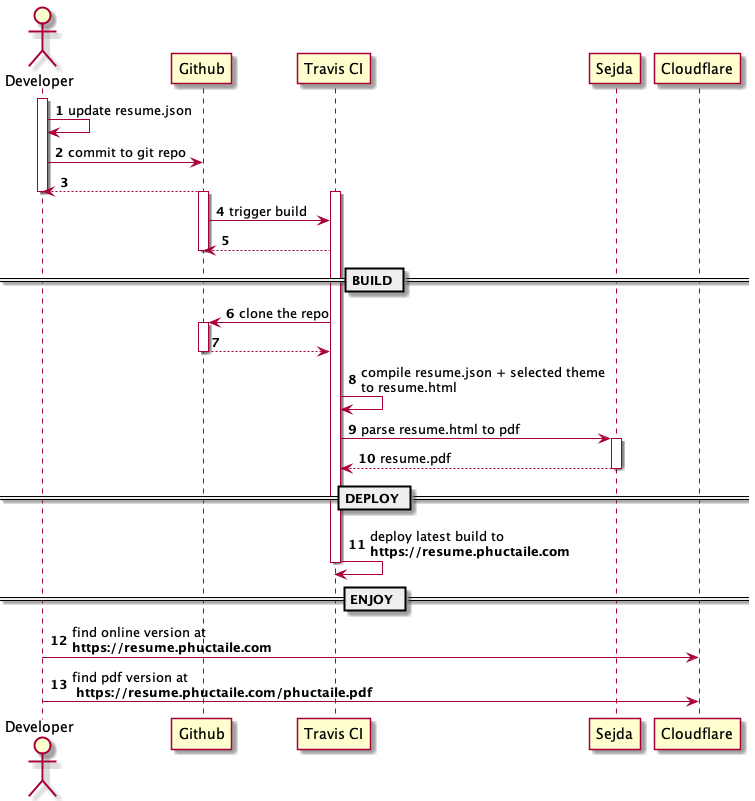

The diagram above was rendered by PlantUML. Its source (embedded in the PNG):
@startuml resume sequence diagram
actor Developer as dev
participant "Github" as github
participant "Travis CI" as travis
participant "Sejda" as sejda
participant "Cloudflare" as cdn
autonumber
activate dev
dev -> dev: update resume.json
dev -> github: commit to git repo
return
deactivate dev
activate github
activate travis
github -> travis: trigger build
travis --> github
deactivate github
== BUILD ==

travis -> github: clone the repo
activate github
github --> travis:
deactivate github
travis -> travis: compile resume.json + selected theme\nto resume.html

travis -> sejda: parse resume.html to pdf
activate sejda
sejda --> travis: resume.pdf
deactivate sejda
== DEPLOY ==
travis -> travis: deploy latest build to\n<b>https://resume.phuctaile.com</b>
deactivate travis
== ENJOY ==
dev -> cdn: find online version at\n<b>https://resume.phuctaile.com</b>
dev -> cdn: find pdf version at\n <b>https://resume.phuctaile.com/phuctaile.pdf</b>
@enduml